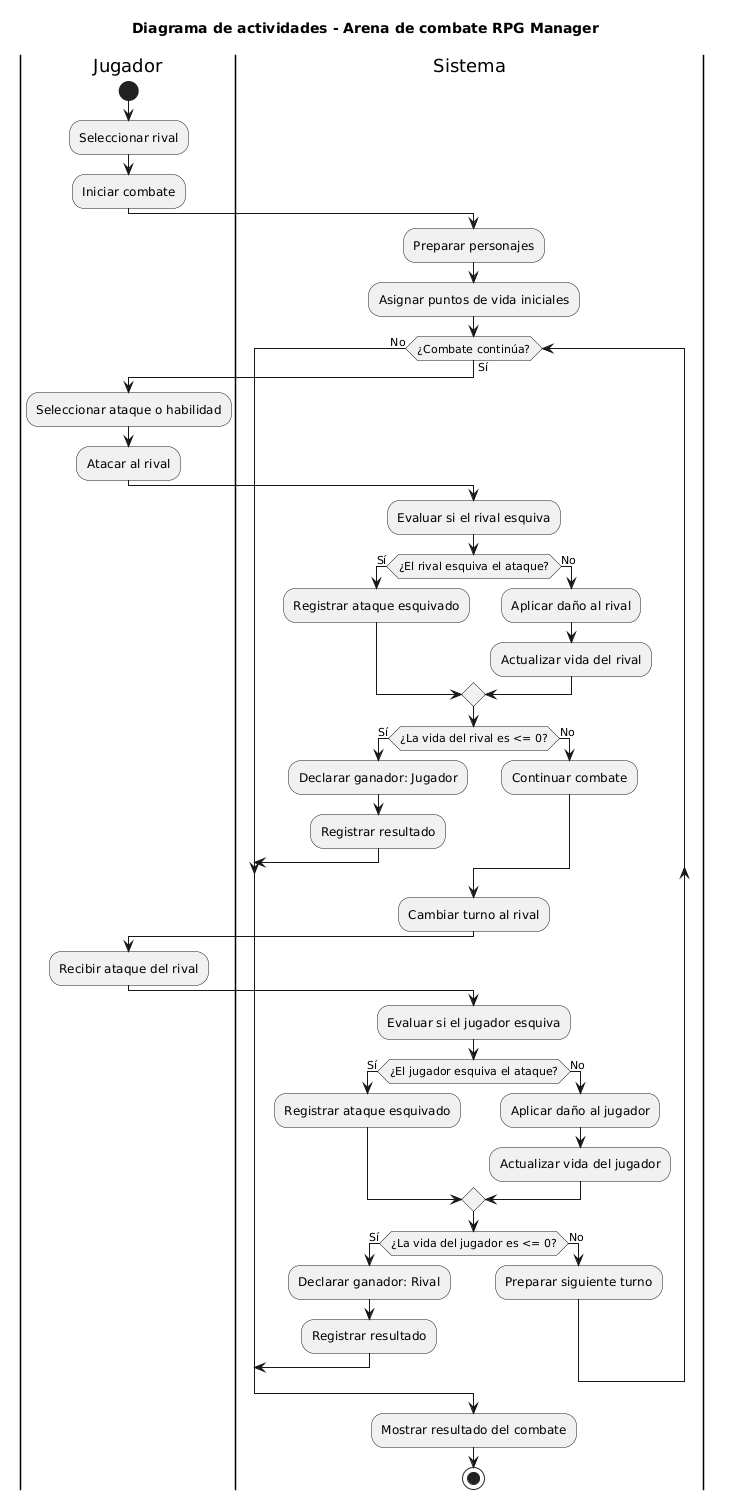

The diagram above was rendered by PlantUML. Its source (embedded in the PNG):
@startuml
title Diagrama de actividades - Arena de combate RPG Manager

|Jugador|
start
:Seleccionar rival;
:Iniciar combate;

|Sistema|
:Preparar personajes;
:Asignar puntos de vida iniciales;

while (¿Combate continúa?) is (Sí)

    |Jugador|
    :Seleccionar ataque o habilidad;
    :Atacar al rival;

    |Sistema|
    :Evaluar si el rival esquiva;

    if (¿El rival esquiva el ataque?) then (Sí)
        :Registrar ataque esquivado;
    else (No)
        :Aplicar daño al rival;
        :Actualizar vida del rival;
    endif

    if (¿La vida del rival es <= 0?) then (Sí)
        :Declarar ganador: Jugador;
        :Registrar resultado;
        break
    else (No)
        :Continuar combate;
    endif

    |Sistema|
    :Cambiar turno al rival;

    |Jugador|
    :Recibir ataque del rival;

    |Sistema|
    :Evaluar si el jugador esquiva;

    if (¿El jugador esquiva el ataque?) then (Sí)
        :Registrar ataque esquivado;
    else (No)
        :Aplicar daño al jugador;
        :Actualizar vida del jugador;
    endif

    if (¿La vida del jugador es <= 0?) then (Sí)
        :Declarar ganador: Rival;
        :Registrar resultado;
        break
    else (No)
        :Preparar siguiente turno;
    endif

endwhile (No)

|Sistema|
:Mostrar resultado del combate;
stop
@enduml